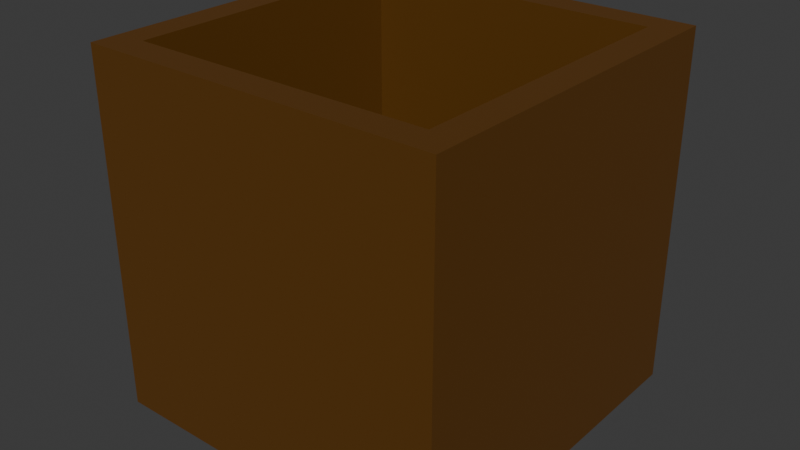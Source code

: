 # Source: Container.blend  (saved by Blender 4.4.32; exported with 4.5.12 LTS)
import bpy
from mathutils import Matrix  # noqa: F401  (used for matrix-valued properties, if any)

bpy.ops.wm.read_factory_settings(use_empty=True)
scene = bpy.context.scene
scene.name = 'Scene'

# ---- collections
col_collection = bpy.data.collections.new('Collection'); scene.collection.children.link(col_collection)

# ---- materials (node trees are filled in below, after node groups)
mat_material = bpy.data.materials.new('Material')
mat_material.alpha_threshold = 0.0
mat_material.roughness = 0.5
mat_material.line_color = (0.0, 0.0, 0.0, 1.0)

# ---- material node trees
mat_material.use_nodes = True; mat_material.node_tree.nodes.clear()
_N = mat_material.node_tree.nodes; _L = mat_material.node_tree.links
n0 = _N.new('ShaderNodeOutputMaterial'); n0.name = 'Material Output'; n0.location = (300, 300)
n1 = _N.new('ShaderNodeBsdfPrincipled'); n1.name = 'Principled BSDF'; n1.location = (10, 300)
n1.inputs[0].default_value = (0.111, 0.04443, 0.004802, 1.0)
n1.inputs[3].default_value = 1.45
_L.new(n1.outputs[0], n0.inputs[0])
n0.is_active_output = True

# ---- world
world_world = bpy.data.worlds.new('World'); scene.world = world_world
world_world.use_nodes = True; world_world.node_tree.nodes.clear()
_N = world_world.node_tree.nodes; _L = world_world.node_tree.links
n0 = _N.new('ShaderNodeOutputWorld'); n0.name = 'World Output'; n0.location = (300, 300)
n1 = _N.new('ShaderNodeBackground'); n1.name = 'Background'; n1.location = (10, 300)
n1.inputs[0].default_value = (0.05088, 0.05088, 0.05088, 1.0)
_L.new(n1.outputs[0], n0.inputs[0])
n0.is_active_output = True
world_world.color = (0.05088, 0.05088, 0.05088)
world_world.sun_shadow_jitter_overblur = 0.0

# ---- meshes
me_cube = bpy.data.meshes.new('Cube')
me_cube.from_pydata([(1.0, 1.0, 1.0), (1.0, 1.0, -1.0), (0.8342, 0.8342, -0.8626), (1.0, -1.0, 1.0), (1.0, -1.0, -1.0), (0.8342, -0.8342, -0.8626), (-1.0, 1.0, 1.0), (-1.0, 1.0, -1.0), (-0.8342, 0.8342, -0.8626), (-1.0, -1.0, 1.0), (-1.0, -1.0, -1.0), (-0.8342, -0.8342, -0.8626), (-0.8342, -0.8342, 1.0), (0.8342, 0.8342, 1.0), (-0.8342, 0.8342, 1.0), (0.8342, -0.8342, 1.0)], [], [(6, 9, 3, 15, 12, 14), (3, 0, 6, 14, 13, 15), (4, 3, 9, 10), (10, 9, 6, 7), (7, 1, 4, 10), (1, 0, 3, 4), (7, 6, 0, 1), (5, 11, 12, 15), (12, 11, 8, 14), (8, 11, 5, 2), (2, 5, 15, 13), (14, 8, 2, 13)])
_uv = me_cube.uv_layers.new(name='UVMap')
_uv.uv.foreach_set('vector', [0.875, 0.5, 0.875, 0.75, 0.625, 0.75, 0.6457, 0.7293, 0.8543, 0.7293, 0.8543, 0.5207, 0.625, 0.75, 0.625, 0.5, 0.875, 0.5, 0.8543, 0.5207, 0.6457, 0.5207, 0.6457, 0.7293, 0.375, 0.75, 0.625, 0.75, 0.625, 1.0, 0.375, 1.0, 0.375, 0.0, 0.625, 0.0, 0.625, 0.25, 0.375, 0.25, 0.125, 0.5, 0.375, 0.5, 0.375, 0.75, 0.125, 0.75, 0.375, 0.5, 0.625, 0.5, 0.625, 0.75, 0.375, 0.75, 0.375, 0.25, 0.625, 0.25, 0.625, 0.5, 0.375, 0.5, 0.375, 0.75, 0.375, 1.0, 0.6186, 1.0, 0.6186, 0.75, 0.6186, 0.0, 0.375, 0.0, 0.375, 0.25, 0.6186, 0.25, 0.125, 0.5, 0.125, 0.75, 0.375, 0.75, 0.375, 0.5, 0.375, 0.5, 0.375, 0.75, 0.6186, 0.75, 0.6186, 0.5, 0.6186, 0.25, 0.375, 0.25, 0.375, 0.5, 0.6186, 0.5])
me_cube.materials.append(mat_material)
me_cube.use_mirror_vertex_groups = False
me_cube.update()

# ---- objects
ob_cube = bpy.data.objects.new('Cube', me_cube)

# ---- transforms, parenting, visibility, modifiers, constraints
ob_cube.location = (0.0, 0.0, 0.0)
ob_cube.lock_rotations_4d = False
ob_cube.empty_display_type = 'ARROWS'
ob_cube.lineart.crease_threshold = 0.0

# ---- collection membership
col_collection.objects.link(ob_cube)

# ---- scene / render settings (as saved in the file)
scene.frame_start = 1; scene.frame_end = 250; scene.frame_set(1)
scene.render.engine = 'BLENDER_EEVEE_NEXT'
bpy.context.view_layer.update()

# ---- added for rendering (the .blend has no active camera and no usable light): camera, sun
cam_auto = bpy.data.cameras.new('AutoCamera')
cam_auto.lens = 50.0
cam_auto.sensor_width = 36.0
cam_auto.clip_end = 1000.0
ob_auto_camera = bpy.data.objects.new('AutoCamera', cam_auto)
scene.collection.objects.link(ob_auto_camera)
ob_auto_camera.location = (3.20507, -3.84609, 2.56406)
ob_auto_camera.rotation_euler = (1.09748, -7.21219e-08, 0.694738)
scene.camera = ob_auto_camera
light_auto_sun = bpy.data.lights.new('AutoSun', 'SUN')
light_auto_sun.energy = 3.0
light_auto_sun.angle = 0.0523599
ob_auto_sun = bpy.data.objects.new('AutoSun', light_auto_sun)
scene.collection.objects.link(ob_auto_sun)
ob_auto_sun.rotation_euler = (0.872665, 0.174533, 0.523599)
bpy.context.view_layer.update()
